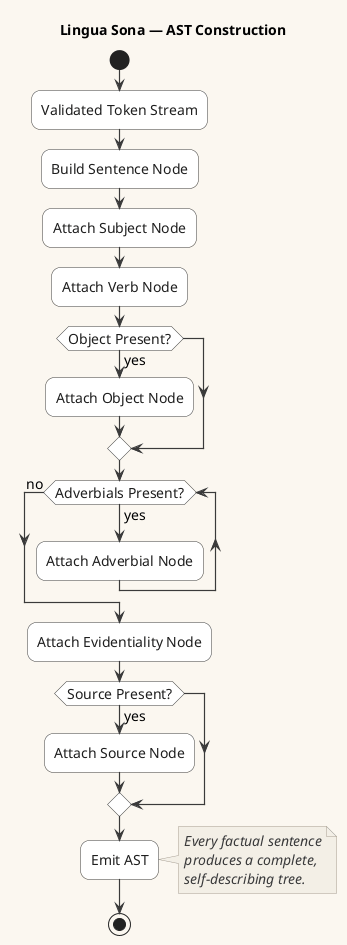

The diagram above was rendered by PlantUML. Its source (embedded in the PNG):
@startuml
!include CoreStyles.puml

title Lingua Sona — AST Construction

start

:Validated Token Stream;

:Build Sentence Node;

:Attach Subject Node;
:Attach Verb Node;

if (Object Present?) then (yes)
  :Attach Object Node;
endif

while (Adverbials Present?) is (yes)
  :Attach Adverbial Node;
endwhile (no)

:Attach Evidentiality Node;

if (Source Present?) then (yes)
  :Attach Source Node;
endif

:Emit AST;

note right
Every factual sentence
produces a complete,
self-describing tree.
end note

stop
@enduml